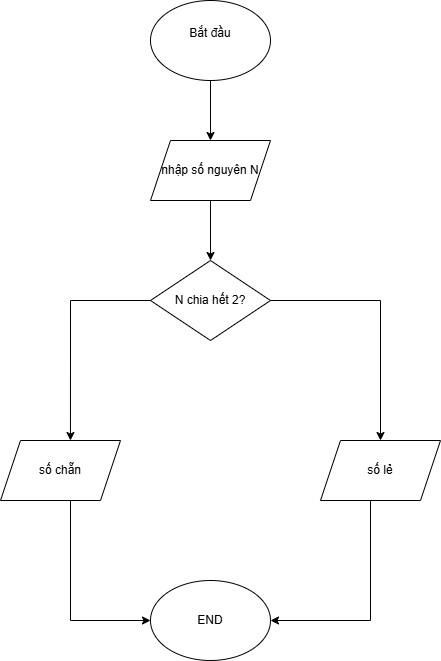

The diagram above was exported from draw.io. Its source (the exported page's mxGraphModel, read from the mxfile embedded in the PNG):
<mxGraphModel dx="1213" dy="764" grid="1" gridSize="10" guides="1" tooltips="1" connect="1" arrows="1" fold="1" page="1" pageScale="1" pageWidth="850" pageHeight="1100" math="0" shadow="0">
  <root>
    <mxCell id="0" />
    <mxCell id="1" parent="0" />
    <mxCell id="e4JWwSr1BgkwThLtFbGY-12" value="" style="edgeStyle=orthogonalEdgeStyle;rounded=0;orthogonalLoop=1;jettySize=auto;html=1;" edge="1" parent="1" source="e4JWwSr1BgkwThLtFbGY-1" target="e4JWwSr1BgkwThLtFbGY-2">
      <mxGeometry relative="1" as="geometry" />
    </mxCell>
    <mxCell id="e4JWwSr1BgkwThLtFbGY-1" value="Bắt đầu&lt;div&gt;&lt;br&gt;&lt;/div&gt;" style="ellipse;whiteSpace=wrap;html=1;" vertex="1" parent="1">
      <mxGeometry x="350" y="20" width="120" height="80" as="geometry" />
    </mxCell>
    <mxCell id="e4JWwSr1BgkwThLtFbGY-13" value="" style="edgeStyle=orthogonalEdgeStyle;rounded=0;orthogonalLoop=1;jettySize=auto;html=1;" edge="1" parent="1" source="e4JWwSr1BgkwThLtFbGY-2" target="e4JWwSr1BgkwThLtFbGY-3">
      <mxGeometry relative="1" as="geometry" />
    </mxCell>
    <mxCell id="e4JWwSr1BgkwThLtFbGY-2" value="nhập số nguyên N" style="shape=parallelogram;perimeter=parallelogramPerimeter;whiteSpace=wrap;html=1;fixedSize=1;" vertex="1" parent="1">
      <mxGeometry x="350" y="160" width="120" height="60" as="geometry" />
    </mxCell>
    <mxCell id="e4JWwSr1BgkwThLtFbGY-8" style="edgeStyle=orthogonalEdgeStyle;rounded=0;orthogonalLoop=1;jettySize=auto;html=1;" edge="1" parent="1" source="e4JWwSr1BgkwThLtFbGY-3" target="e4JWwSr1BgkwThLtFbGY-6">
      <mxGeometry relative="1" as="geometry" />
    </mxCell>
    <mxCell id="e4JWwSr1BgkwThLtFbGY-3" value="N chia hết 2?" style="rhombus;whiteSpace=wrap;html=1;" vertex="1" parent="1">
      <mxGeometry x="350" y="280" width="120" height="80" as="geometry" />
    </mxCell>
    <mxCell id="e4JWwSr1BgkwThLtFbGY-10" style="edgeStyle=orthogonalEdgeStyle;rounded=0;orthogonalLoop=1;jettySize=auto;html=1;entryX=0;entryY=0.5;entryDx=0;entryDy=0;" edge="1" parent="1" source="e4JWwSr1BgkwThLtFbGY-4" target="e4JWwSr1BgkwThLtFbGY-9">
      <mxGeometry relative="1" as="geometry">
        <Array as="points">
          <mxPoint x="270" y="640" />
        </Array>
      </mxGeometry>
    </mxCell>
    <mxCell id="e4JWwSr1BgkwThLtFbGY-4" value="số chẵn" style="shape=parallelogram;perimeter=parallelogramPerimeter;whiteSpace=wrap;html=1;fixedSize=1;" vertex="1" parent="1">
      <mxGeometry x="200" y="460" width="120" height="60" as="geometry" />
    </mxCell>
    <mxCell id="e4JWwSr1BgkwThLtFbGY-11" style="edgeStyle=orthogonalEdgeStyle;rounded=0;orthogonalLoop=1;jettySize=auto;html=1;entryX=1;entryY=0.5;entryDx=0;entryDy=0;" edge="1" parent="1" source="e4JWwSr1BgkwThLtFbGY-6" target="e4JWwSr1BgkwThLtFbGY-9">
      <mxGeometry relative="1" as="geometry">
        <Array as="points">
          <mxPoint x="570" y="640" />
        </Array>
      </mxGeometry>
    </mxCell>
    <mxCell id="e4JWwSr1BgkwThLtFbGY-6" value="số lẻ" style="shape=parallelogram;perimeter=parallelogramPerimeter;whiteSpace=wrap;html=1;fixedSize=1;" vertex="1" parent="1">
      <mxGeometry x="520" y="460" width="120" height="60" as="geometry" />
    </mxCell>
    <mxCell id="e4JWwSr1BgkwThLtFbGY-7" style="edgeStyle=orthogonalEdgeStyle;rounded=0;orthogonalLoop=1;jettySize=auto;html=1;entryX=0.583;entryY=0;entryDx=0;entryDy=0;entryPerimeter=0;" edge="1" parent="1" source="e4JWwSr1BgkwThLtFbGY-3" target="e4JWwSr1BgkwThLtFbGY-4">
      <mxGeometry relative="1" as="geometry" />
    </mxCell>
    <mxCell id="e4JWwSr1BgkwThLtFbGY-9" value="END" style="ellipse;whiteSpace=wrap;html=1;" vertex="1" parent="1">
      <mxGeometry x="350" y="600" width="120" height="80" as="geometry" />
    </mxCell>
  </root>
</mxGraphModel>